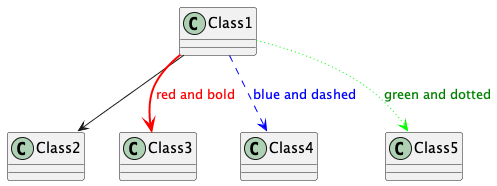

The diagram above was rendered by PlantUML. Its source (embedded in the PNG):
@startuml

Class1 --> Class2
Class1 --> Class3  #line:red;line.bold;text:red : red and bold
Class1 --> Class4 #line:blue;line.dashed;text:blue  : blue and dashed
Class1 --> Class5 #line:00ff00;line.dotted;text:green : green and dotted

@enduml